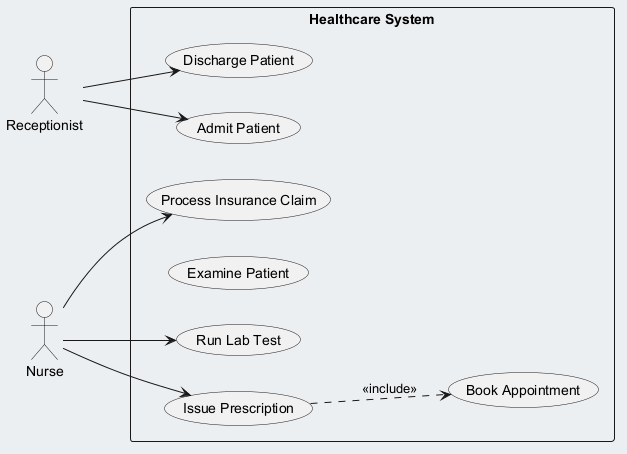

The diagram above was rendered by PlantUML. Its source (embedded in the PNG):
@startuml
skinparam backgroundColor #ECEFF1
skinparam classBackgroundColor #FFFFFF
skinparam classBorderColor #455A64
left to right direction
actor "Receptionist" as R
actor "Nurse" as N
rectangle "Healthcare System" {
  usecase "Discharge Patient" as UC_DischargePatient
  usecase "Process Insurance Claim" as UC_ProcessInsuranceClaim
  usecase "Run Lab Test" as UC_RunLabTest
  usecase "Examine Patient" as UC_ExaminePatient
  usecase "Issue Prescription" as UC_IssuePrescription
  usecase "Admit Patient" as UC_AdmitPatient
  usecase "Book Appointment" as UC_BookAppointment
}
R --> UC_DischargePatient
R --> UC_AdmitPatient
N --> UC_RunLabTest
N --> UC_ProcessInsuranceClaim
N --> UC_IssuePrescription
UC_IssuePrescription ..> UC_BookAppointment : <<include>>
@enduml